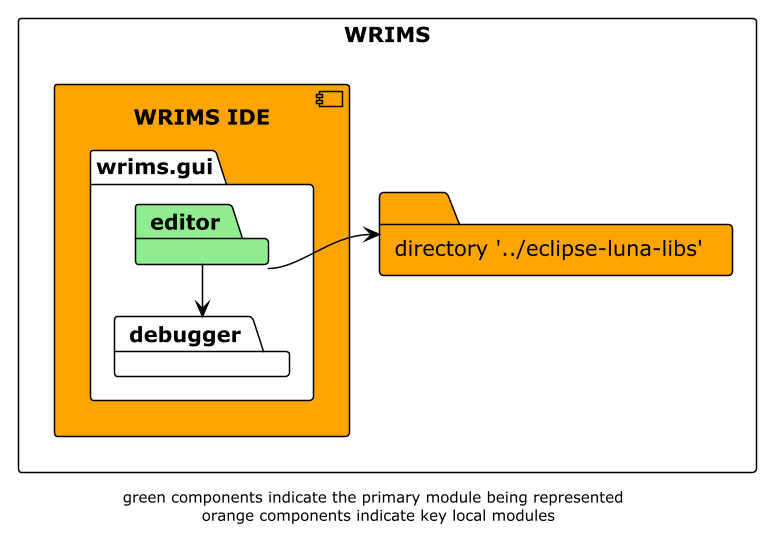

The diagram above was rendered by PlantUML. Its source (embedded in the PNG):
@startuml

!theme plain
left to right direction
skinparam linetype ortho

rectangle WRIMS {
    component wrims-ide as "WRIMS IDE" #orange {
        package wrims.gui  {
            package editor #lightgreen
            package debugger
        }
    }
    folder luna_libs as "directory '../eclipse-luna-libs'" #orange
}

editor --> luna_libs
editor -l-> debugger

footer "green components indicate the primary module being represented \n orange components indicate key local modules"
@enduml